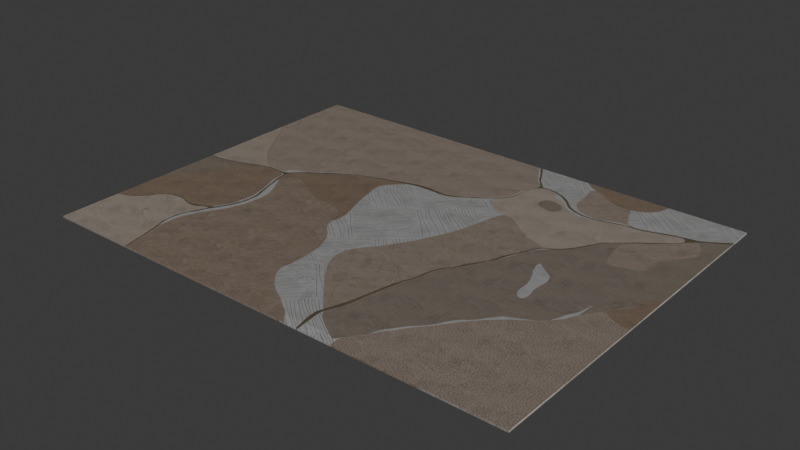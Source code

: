 # Source: birds-eye-view_pink.blend  (saved by Blender 4.0.36; exported with 4.5.12 LTS)
import bpy
from mathutils import Matrix  # noqa: F401  (used for matrix-valued properties, if any)

bpy.ops.wm.read_factory_settings(use_empty=True)
scene = bpy.context.scene
scene.name = 'Scene'

# ---- images (referenced by path relative to the original .blend; pixels are not part of the script)
import os
ASSET_DIR = os.environ.get("B2B_ASSET_DIR", "")  # directory of the original .blend (textures are referenced by path, not embedded)
HERE = os.path.dirname(os.path.abspath(__file__))  # packed textures are extracted next to this script under _unpacked/

def load_image(name, relpath, width, height, colorspace="sRGB"):
    """Load a texture the original file referenced (path relative to the .blend, or extracted next to this script)."""
    p = next((c for c in (os.path.join(HERE, relpath), os.path.join(ASSET_DIR, relpath)) if relpath and os.path.exists(c)), "")
    if p:
        img = bpy.data.images.load(p, check_existing=True)
        img.name = name
    else:  # same state as the original file: an image datablock whose file is absent (Cycles renders it pink)
        img = bpy.data.images.new(name, width, height)
        img.source = "FILE"
        img.filepath = "//" + (relpath or name)
    img.colorspace_settings.name = colorspace
    return img
img_map__6 = load_image('Map #6', '_unpacked/bump_map_refl.93ce1cd1.jpg', 3000, 3000, 'Non-Color')
img_bi3_03_1_1200x900_jpg = load_image('BI3.03.1-1200x900.jpg', '_unpacked/BI3.03.1-1200x900.c1c64826.jpg', 1200, 900, 'sRGB')

# ---- materials (node trees are filled in below, after node groups)
mat_material__29 = bpy.data.materials.new('Material #29')
mat_material__29.use_transparent_shadow = False
mat_material__29.diffuse_color = (0.5, 0.5, 0.5, 1.0)
mat_material__29.roughness = 0.5528
mat_material__29.specular_intensity = 0.323

# ---- material node trees
mat_material__29.use_nodes = True; mat_material__29.node_tree.nodes.clear()
_N = mat_material__29.node_tree.nodes; _L = mat_material__29.node_tree.links
n0 = _N.new('ShaderNodeBsdfPrincipled'); n0.name = 'Principled BSDF'; n0.location = (10, 300)
n0.inputs[2].default_value = 0.5528
n0.inputs[13].default_value = 0.323
n0.inputs[27].default_value = (0.0, 0.0, 0.0, 1.0)
n1 = _N.new('ShaderNodeOutputMaterial'); n1.name = 'Material Output'; n1.location = (501, 298)
n2 = _N.new('ShaderNodeNormalMap'); n2.name = 'Normal Map'; n2.location = (-206, 107)
n2.label = 'Normal/Map'
n3 = _N.new('ShaderNodeTexImage'); n3.name = 'Image Texture.001'; n3.location = (-678, 74)
n3.image = img_map__6
n4 = _N.new('ShaderNodeTexImage'); n4.name = 'Image Texture.003'; n4.location = (-500, 693)
n4.image = img_bi3_03_1_1200x900_jpg
n5 = _N.new('ShaderNodeTexCoord'); n5.name = 'Texture Coordinate'; n5.location = (-1375, 43)
n6 = _N.new('ShaderNodeMapping'); n6.name = 'Mapping'; n6.location = (-1073, 57)
n6.inputs[3].default_value = (10.0, 10.0, 10.0)
_L.new(n0.outputs[0], n1.inputs[0])
_L.new(n2.outputs[0], n0.inputs[5])
_L.new(n4.outputs[0], n0.inputs[0])
_L.new(n3.outputs[0], n2.inputs[1])
_L.new(n6.outputs[0], n3.inputs[0])
_L.new(n5.outputs[2], n6.inputs[0])
n1.is_active_output = True

# ---- world
world_world = bpy.data.worlds.new('World'); scene.world = world_world
world_world.use_nodes = True; world_world.node_tree.nodes.clear()
_N = world_world.node_tree.nodes; _L = world_world.node_tree.links
n0 = _N.new('ShaderNodeOutputWorld'); n0.name = 'World Output'; n0.location = (300, 300)
n1 = _N.new('ShaderNodeBackground'); n1.name = 'Background'; n1.location = (10, 300)
n1.inputs[0].default_value = (0.05088, 0.05088, 0.05088, 1.0)
_L.new(n1.outputs[0], n0.inputs[0])
n0.is_active_output = True
world_world.color = (0.05088, 0.05088, 0.05088)
world_world.use_sun_shadow = False
world_world.sun_shadow_jitter_overblur = 0.0

# ---- meshes
me_mesh = bpy.data.meshes.new('Mesh')
me_mesh.from_pydata([(-122.7, -91.5, 0.8234), (122.7, -91.5, 0.8234), (-122.7, 91.5, 0.8234), (122.7, 91.5, 0.8234), (-122.7, -91.5, -1.246e-05), (122.7, -91.5, 1.234e-05), (-122.7, 91.5, -1.246e-05), (122.7, 91.5, 1.234e-05)], [], [(0, 1, 3, 2), (0, 2, 6, 4), (2, 3, 7, 6), (3, 1, 5, 7), (1, 0, 4, 5), (7, 5, 4, 6)])
me_mesh.polygons.foreach_set('use_smooth', [1, 0, 0, 0, 0, 0])
_uv = me_mesh.uv_layers.new(name='UVChannel_1')
_uv.uv.foreach_set('vector', [6.708e-08, 0.0, 1.0, 1.635e-07, 1.0, 1.0, 0.0, 1.0, 6.708e-08, 0.0, 0.0, 1.0, 0.0, 1.0, 6.708e-08, 0.0, 0.0, 1.0, 1.0, 1.0, 1.0, 1.0, 0.0, 1.0, 1.0, 1.0, 1.0, 1.635e-07, 1.0, 1.635e-07, 1.0, 1.0, 1.0, 1.635e-07, 6.708e-08, 0.0, 6.708e-08, 0.0, 1.0, 1.635e-07, 1.0, 1.0, 1.0, 1.635e-07, 6.708e-08, 0.0, 0.0, 1.0])
me_mesh.materials.append(mat_material__29)
me_mesh.update()
me_mesh.normals_split_custom_set([tuple(v) for v in zip(*[iter([-1.003e-07, 0.0, 1.0, -1.003e-07, 0.0, 1.0, -1.003e-07, 0.0, 1.0, -1.003e-07, 0.0, 1.0, -1.0, 0.0, 0.0, -1.0, 0.0, 0.0, -1.0, 0.0, 0.0, -1.0, 0.0, 0.0, 0.0, 1.0, 0.0, 0.0, 1.0, 0.0, 0.0, 1.0, 0.0, 0.0, 1.0, 0.0, 1.0, 0.0, 0.0, 1.0, 0.0, 0.0, 1.0, 0.0, 0.0, 1.0, 0.0, 0.0, 0.0, -1.0, 0.0, 0.0, -1.0, 0.0, 0.0, -1.0, 0.0, 0.0, -1.0, 0.0, 1.011e-07, 0.0, -1.0, 1.011e-07, 0.0, -1.0, 1.011e-07, 0.0, -1.0, 1.011e-07, 0.0, -1.0])] * 3)])

# ---- objects
ob_birds_eye_view_pink = bpy.data.objects.new('birds-eye-view_pink', me_mesh)

# ---- transforms, parenting, visibility, modifiers, constraints
ob_birds_eye_view_pink.location = (0.0, 0.0, 0.0)
ob_birds_eye_view_pink.rotation_euler = (0.0, -4.371e-08, 1.192e-07)
ob_birds_eye_view_pink.scale = (0.01, 0.01, 0.01)
ob_birds_eye_view_pink.color = (0.8, 0.8, 0.8, 1.0)

# ---- collection membership
scene.collection.objects.link(ob_birds_eye_view_pink)

# ---- scene / render settings (as saved in the file)
scene.frame_start = 1; scene.frame_end = 250; scene.frame_set(1)
scene.render.engine = 'BLENDER_EEVEE_NEXT'
scene.render.fps = 30
scene.cycles.sampling_pattern = 'TABULATED_SOBOL'
bpy.context.view_layer.update()

# ---- added for rendering (the .blend has no active camera and no usable light): camera, sun
cam_auto = bpy.data.cameras.new('AutoCamera')
cam_auto.lens = 50.0
cam_auto.sensor_width = 36.0
cam_auto.clip_end = 1000.0
ob_auto_camera = bpy.data.objects.new('AutoCamera', cam_auto)
scene.collection.objects.link(ob_auto_camera)
ob_auto_camera.location = (2.83158, -3.39789, 2.26938)
ob_auto_camera.rotation_euler = (1.09748, -7.21219e-08, 0.694738)
scene.camera = ob_auto_camera
light_auto_sun = bpy.data.lights.new('AutoSun', 'SUN')
light_auto_sun.energy = 3.0
light_auto_sun.angle = 0.0523599
ob_auto_sun = bpy.data.objects.new('AutoSun', light_auto_sun)
scene.collection.objects.link(ob_auto_sun)
ob_auto_sun.rotation_euler = (0.872665, 0.174533, 0.523599)
bpy.context.view_layer.update()
